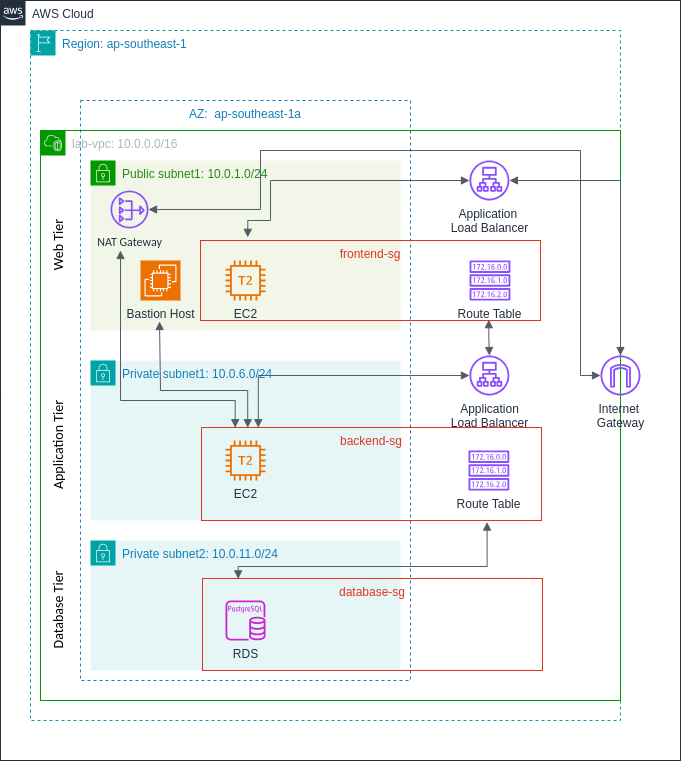

The diagram above was exported from draw.io. Its source (the exported page's mxGraphModel, read from the mxfile embedded in the PNG):
<mxGraphModel dx="847" dy="411" grid="1" gridSize="10" guides="1" tooltips="1" connect="1" arrows="1" fold="1" page="1" pageScale="1" pageWidth="850" pageHeight="1100" math="0" shadow="0">
  <root>
    <mxCell id="0" />
    <mxCell id="1" parent="0" />
    <mxCell id="8xUAQV1gmijpIuZzmbAh-1" value="AWS Cloud" style="points=[[0,0],[0.25,0],[0.5,0],[0.75,0],[1,0],[1,0.25],[1,0.5],[1,0.75],[1,1],[0.75,1],[0.5,1],[0.25,1],[0,1],[0,0.75],[0,0.5],[0,0.25]];outlineConnect=0;gradientColor=none;html=1;whiteSpace=wrap;fontSize=12;fontStyle=0;container=1;pointerEvents=0;collapsible=0;recursiveResize=0;shape=mxgraph.aws4.group;grIcon=mxgraph.aws4.group_aws_cloud_alt;strokeColor=#232F3E;fillColor=none;verticalAlign=top;align=left;spacingLeft=30;fontColor=#232F3E;dashed=0;" parent="1" vertex="1">
      <mxGeometry x="80" y="40" width="680" height="760" as="geometry" />
    </mxCell>
    <mxCell id="8xUAQV1gmijpIuZzmbAh-2" value="Region: ap-southeast-1" style="points=[[0,0],[0.25,0],[0.5,0],[0.75,0],[1,0],[1,0.25],[1,0.5],[1,0.75],[1,1],[0.75,1],[0.5,1],[0.25,1],[0,1],[0,0.75],[0,0.5],[0,0.25]];outlineConnect=0;gradientColor=none;html=1;whiteSpace=wrap;fontSize=12;fontStyle=0;container=1;pointerEvents=0;collapsible=0;recursiveResize=0;shape=mxgraph.aws4.group;grIcon=mxgraph.aws4.group_region;strokeColor=#00A4A6;fillColor=none;verticalAlign=top;align=left;spacingLeft=30;fontColor=#147EBA;dashed=1;" parent="8xUAQV1gmijpIuZzmbAh-1" vertex="1">
      <mxGeometry x="30" y="30" width="590" height="690" as="geometry" />
    </mxCell>
    <mxCell id="8xUAQV1gmijpIuZzmbAh-3" value="AZ:&amp;nbsp; ap-southeast-1a" style="fillColor=none;strokeColor=#147EBA;dashed=1;verticalAlign=top;fontStyle=0;fontColor=#147EBA;whiteSpace=wrap;html=1;" parent="8xUAQV1gmijpIuZzmbAh-2" vertex="1">
      <mxGeometry x="50" y="70" width="330" height="580" as="geometry" />
    </mxCell>
    <mxCell id="8xUAQV1gmijpIuZzmbAh-5" value="Public subnet1: 10.0.1.0/24" style="points=[[0,0],[0.25,0],[0.5,0],[0.75,0],[1,0],[1,0.25],[1,0.5],[1,0.75],[1,1],[0.75,1],[0.5,1],[0.25,1],[0,1],[0,0.75],[0,0.5],[0,0.25]];outlineConnect=0;gradientColor=none;html=1;whiteSpace=wrap;fontSize=12;fontStyle=0;container=1;pointerEvents=0;collapsible=0;recursiveResize=0;shape=mxgraph.aws4.group;grIcon=mxgraph.aws4.group_security_group;grStroke=0;strokeColor=#009900;fillColor=#F2F6E8;verticalAlign=top;align=left;spacingLeft=30;fontColor=#248814;dashed=0;" parent="8xUAQV1gmijpIuZzmbAh-2" vertex="1">
      <mxGeometry x="60" y="130" width="310" height="170" as="geometry" />
    </mxCell>
    <mxCell id="8xUAQV1gmijpIuZzmbAh-13" value="&lt;font face=&quot;Calibri&quot; data-font-src=&quot;https://fonts.googleapis.com/css?family=Calibri&quot;&gt;NAT Gateway&lt;/font&gt;" style="sketch=0;outlineConnect=0;fontColor=#232F3E;gradientColor=none;fillColor=#8C4FFF;strokeColor=none;dashed=0;verticalLabelPosition=bottom;verticalAlign=top;align=center;html=1;fontSize=12;fontStyle=0;aspect=fixed;pointerEvents=1;shape=mxgraph.aws4.nat_gateway;" parent="8xUAQV1gmijpIuZzmbAh-5" vertex="1">
      <mxGeometry x="20" y="30" width="38" height="38" as="geometry" />
    </mxCell>
    <mxCell id="8xUAQV1gmijpIuZzmbAh-20" value="EC2" style="sketch=0;outlineConnect=0;fontColor=#232F3E;gradientColor=none;fillColor=#ED7100;strokeColor=none;dashed=0;verticalLabelPosition=bottom;verticalAlign=top;align=center;html=1;fontSize=12;fontStyle=0;aspect=fixed;pointerEvents=1;shape=mxgraph.aws4.t2_instance;" parent="8xUAQV1gmijpIuZzmbAh-5" vertex="1">
      <mxGeometry x="135" y="100" width="40" height="40" as="geometry" />
    </mxCell>
    <mxCell id="8xUAQV1gmijpIuZzmbAh-17" value="Bastion Host" style="sketch=0;points=[[0,0,0],[0.25,0,0],[0.5,0,0],[0.75,0,0],[1,0,0],[0,1,0],[0.25,1,0],[0.5,1,0],[0.75,1,0],[1,1,0],[0,0.25,0],[0,0.5,0],[0,0.75,0],[1,0.25,0],[1,0.5,0],[1,0.75,0]];outlineConnect=0;fontColor=#232F3E;fillColor=#ED7100;strokeColor=#ffffff;dashed=0;verticalLabelPosition=bottom;verticalAlign=top;align=center;html=1;fontSize=12;fontStyle=0;aspect=fixed;shape=mxgraph.aws4.resourceIcon;resIcon=mxgraph.aws4.ec2;" parent="8xUAQV1gmijpIuZzmbAh-5" vertex="1">
      <mxGeometry x="50" y="100" width="40" height="40" as="geometry" />
    </mxCell>
    <mxCell id="8xUAQV1gmijpIuZzmbAh-6" value="Private subnet1: 10.0.6.0/24" style="points=[[0,0],[0.25,0],[0.5,0],[0.75,0],[1,0],[1,0.25],[1,0.5],[1,0.75],[1,1],[0.75,1],[0.5,1],[0.25,1],[0,1],[0,0.75],[0,0.5],[0,0.25]];outlineConnect=0;gradientColor=none;html=1;whiteSpace=wrap;fontSize=12;fontStyle=0;container=1;pointerEvents=0;collapsible=0;recursiveResize=0;shape=mxgraph.aws4.group;grIcon=mxgraph.aws4.group_security_group;grStroke=0;strokeColor=#00A4A6;fillColor=#E6F6F7;verticalAlign=top;align=left;spacingLeft=30;fontColor=#147EBA;dashed=0;" parent="8xUAQV1gmijpIuZzmbAh-2" vertex="1">
      <mxGeometry x="60" y="330" width="310" height="160" as="geometry" />
    </mxCell>
    <mxCell id="8xUAQV1gmijpIuZzmbAh-21" value="EC2" style="sketch=0;outlineConnect=0;fontColor=#232F3E;gradientColor=none;fillColor=#ED7100;strokeColor=none;dashed=0;verticalLabelPosition=bottom;verticalAlign=top;align=center;html=1;fontSize=12;fontStyle=0;aspect=fixed;pointerEvents=1;shape=mxgraph.aws4.t2_instance;" parent="8xUAQV1gmijpIuZzmbAh-6" vertex="1">
      <mxGeometry x="135" y="80" width="40" height="40" as="geometry" />
    </mxCell>
    <mxCell id="8xUAQV1gmijpIuZzmbAh-7" value="Private subnet2: 10.0.11.0/24" style="points=[[0,0],[0.25,0],[0.5,0],[0.75,0],[1,0],[1,0.25],[1,0.5],[1,0.75],[1,1],[0.75,1],[0.5,1],[0.25,1],[0,1],[0,0.75],[0,0.5],[0,0.25]];outlineConnect=0;gradientColor=none;html=1;whiteSpace=wrap;fontSize=12;fontStyle=0;container=1;pointerEvents=0;collapsible=0;recursiveResize=0;shape=mxgraph.aws4.group;grIcon=mxgraph.aws4.group_security_group;grStroke=0;strokeColor=#00A4A6;fillColor=#E6F6F7;verticalAlign=top;align=left;spacingLeft=30;fontColor=#147EBA;dashed=0;" parent="8xUAQV1gmijpIuZzmbAh-2" vertex="1">
      <mxGeometry x="60" y="510" width="310" height="130" as="geometry" />
    </mxCell>
    <mxCell id="8xUAQV1gmijpIuZzmbAh-9" value="Application&amp;nbsp;&lt;div&gt;Load Balancer&lt;/div&gt;" style="sketch=0;outlineConnect=0;fontColor=#232F3E;gradientColor=none;fillColor=#8C4FFF;strokeColor=none;dashed=0;verticalLabelPosition=bottom;verticalAlign=top;align=center;html=1;fontSize=12;fontStyle=0;aspect=fixed;pointerEvents=1;shape=mxgraph.aws4.application_load_balancer;" parent="8xUAQV1gmijpIuZzmbAh-2" vertex="1">
      <mxGeometry x="438.94" y="130" width="40" height="40" as="geometry" />
    </mxCell>
    <mxCell id="8xUAQV1gmijpIuZzmbAh-11" value="Route Table" style="sketch=0;outlineConnect=0;fontColor=#232F3E;gradientColor=none;fillColor=#8C4FFF;strokeColor=none;dashed=0;verticalLabelPosition=bottom;verticalAlign=top;align=center;html=1;fontSize=12;fontStyle=0;aspect=fixed;pointerEvents=1;shape=mxgraph.aws4.route_table;" parent="8xUAQV1gmijpIuZzmbAh-2" vertex="1">
      <mxGeometry x="437.88" y="420" width="41.06" height="40" as="geometry" />
    </mxCell>
    <mxCell id="8xUAQV1gmijpIuZzmbAh-12" value="Route Table" style="sketch=0;outlineConnect=0;fontColor=#232F3E;gradientColor=none;fillColor=#8C4FFF;strokeColor=none;dashed=0;verticalLabelPosition=bottom;verticalAlign=top;align=center;html=1;fontSize=12;fontStyle=0;aspect=fixed;pointerEvents=1;shape=mxgraph.aws4.route_table;" parent="8xUAQV1gmijpIuZzmbAh-2" vertex="1">
      <mxGeometry x="438.94" y="230" width="41.06" height="40" as="geometry" />
    </mxCell>
    <mxCell id="8xUAQV1gmijpIuZzmbAh-14" value="RDS" style="sketch=0;outlineConnect=0;fontColor=#232F3E;gradientColor=none;fillColor=#C925D1;strokeColor=none;dashed=0;verticalLabelPosition=bottom;verticalAlign=top;align=center;html=1;fontSize=12;fontStyle=0;aspect=fixed;pointerEvents=1;shape=mxgraph.aws4.rds_postgresql_instance;" parent="8xUAQV1gmijpIuZzmbAh-2" vertex="1">
      <mxGeometry x="195" y="570" width="40" height="40" as="geometry" />
    </mxCell>
    <mxCell id="8xUAQV1gmijpIuZzmbAh-33" value="&lt;span style=&quot;font-family: Calibri; font-size: 14px; font-weight: normal;&quot;&gt;Application Tier&lt;/span&gt;" style="text;strokeColor=none;fillColor=none;html=1;fontSize=24;fontStyle=1;verticalAlign=middle;align=center;rotation=-90;" parent="8xUAQV1gmijpIuZzmbAh-2" vertex="1">
      <mxGeometry x="-50" y="395" width="150" height="40" as="geometry" />
    </mxCell>
    <mxCell id="8xUAQV1gmijpIuZzmbAh-34" value="&lt;span style=&quot;font-family: Calibri; font-size: 14px; font-weight: normal;&quot;&gt;Web Tier&lt;/span&gt;" style="text;strokeColor=none;fillColor=none;html=1;fontSize=24;fontStyle=1;verticalAlign=middle;align=center;rotation=-90;" parent="8xUAQV1gmijpIuZzmbAh-2" vertex="1">
      <mxGeometry x="-60" y="195" width="170" height="40" as="geometry" />
    </mxCell>
    <mxCell id="8xUAQV1gmijpIuZzmbAh-35" value="&lt;span style=&quot;font-family: Calibri; font-size: 14px; font-weight: normal;&quot;&gt;Database Tier&lt;/span&gt;" style="text;strokeColor=none;fillColor=none;html=1;fontSize=24;fontStyle=1;verticalAlign=middle;align=center;rotation=-90;" parent="8xUAQV1gmijpIuZzmbAh-2" vertex="1">
      <mxGeometry x="-40" y="560" width="130" height="40" as="geometry" />
    </mxCell>
    <mxCell id="Dg76yOd6FbmSH6TMorVK-1" value="lab-vpc: 10.0.0.0/16" style="points=[[0,0],[0.25,0],[0.5,0],[0.75,0],[1,0],[1,0.25],[1,0.5],[1,0.75],[1,1],[0.75,1],[0.5,1],[0.25,1],[0,1],[0,0.75],[0,0.5],[0,0.25]];outlineConnect=0;gradientColor=none;html=1;whiteSpace=wrap;fontSize=12;fontStyle=0;container=1;pointerEvents=0;collapsible=0;recursiveResize=0;shape=mxgraph.aws4.group;grIcon=mxgraph.aws4.group_vpc2;strokeColor=#009900;fillColor=none;verticalAlign=top;align=left;spacingLeft=30;fontColor=#AAB7B8;dashed=0;" parent="8xUAQV1gmijpIuZzmbAh-2" vertex="1">
      <mxGeometry x="10" y="100" width="580" height="570" as="geometry" />
    </mxCell>
    <mxCell id="8xUAQV1gmijpIuZzmbAh-10" value="Application&lt;div&gt;Load Balancer&lt;/div&gt;" style="sketch=0;outlineConnect=0;fontColor=#232F3E;gradientColor=none;fillColor=#8C4FFF;strokeColor=none;dashed=0;verticalLabelPosition=bottom;verticalAlign=top;align=center;html=1;fontSize=12;fontStyle=0;aspect=fixed;pointerEvents=1;shape=mxgraph.aws4.application_load_balancer;" parent="Dg76yOd6FbmSH6TMorVK-1" vertex="1">
      <mxGeometry x="428.94" y="225" width="40" height="40" as="geometry" />
    </mxCell>
    <mxCell id="8xUAQV1gmijpIuZzmbAh-8" value="Internet&amp;nbsp;&lt;div&gt;Gateway&lt;/div&gt;" style="sketch=0;outlineConnect=0;fontColor=#232F3E;gradientColor=none;fillColor=#8C4FFF;strokeColor=none;dashed=0;verticalLabelPosition=bottom;verticalAlign=top;align=center;html=1;fontSize=12;fontStyle=0;aspect=fixed;pointerEvents=1;shape=mxgraph.aws4.internet_gateway;" parent="8xUAQV1gmijpIuZzmbAh-1" vertex="1">
      <mxGeometry x="600" y="355" width="40" height="40" as="geometry" />
    </mxCell>
    <mxCell id="Dg76yOd6FbmSH6TMorVK-2" value="" style="edgeStyle=orthogonalEdgeStyle;html=1;endArrow=block;elbow=vertical;startArrow=block;startFill=1;endFill=1;strokeColor=#545B64;rounded=0;" parent="8xUAQV1gmijpIuZzmbAh-1" source="8xUAQV1gmijpIuZzmbAh-9" target="8xUAQV1gmijpIuZzmbAh-8" edge="1">
      <mxGeometry width="100" relative="1" as="geometry">
        <mxPoint x="290" y="330" as="sourcePoint" />
        <mxPoint x="390" y="330" as="targetPoint" />
      </mxGeometry>
    </mxCell>
    <mxCell id="Dg76yOd6FbmSH6TMorVK-9" value="" style="edgeStyle=orthogonalEdgeStyle;html=1;endArrow=block;elbow=vertical;startArrow=block;startFill=1;endFill=1;strokeColor=#545B64;rounded=0;" parent="8xUAQV1gmijpIuZzmbAh-1" source="8xUAQV1gmijpIuZzmbAh-13" target="8xUAQV1gmijpIuZzmbAh-8" edge="1">
      <mxGeometry width="100" relative="1" as="geometry">
        <mxPoint x="290" y="240" as="sourcePoint" />
        <mxPoint x="620" y="240" as="targetPoint" />
        <Array as="points">
          <mxPoint x="260" y="209" />
          <mxPoint x="260" y="150" />
          <mxPoint x="580" y="150" />
          <mxPoint x="580" y="375" />
        </Array>
      </mxGeometry>
    </mxCell>
    <mxCell id="8xUAQV1gmijpIuZzmbAh-30" value="backend-sg" style="fillColor=none;strokeColor=#DD3522;verticalAlign=top;fontStyle=0;fontColor=#DD3522;whiteSpace=wrap;html=1;" parent="1" vertex="1">
      <mxGeometry x="281" y="467" width="340" height="93" as="geometry" />
    </mxCell>
    <mxCell id="8xUAQV1gmijpIuZzmbAh-31" value="database-sg" style="fillColor=none;strokeColor=#DD3522;verticalAlign=top;fontStyle=0;fontColor=#DD3522;whiteSpace=wrap;html=1;" parent="1" vertex="1">
      <mxGeometry x="282" y="618" width="340" height="92" as="geometry" />
    </mxCell>
    <mxCell id="8xUAQV1gmijpIuZzmbAh-29" value="frontend-sg" style="fillColor=none;strokeColor=#DD3522;verticalAlign=top;fontStyle=0;fontColor=#DD3522;whiteSpace=wrap;html=1;" parent="1" vertex="1">
      <mxGeometry x="280" y="280" width="340" height="80" as="geometry" />
    </mxCell>
    <mxCell id="Dg76yOd6FbmSH6TMorVK-3" value="" style="edgeStyle=orthogonalEdgeStyle;html=1;endArrow=block;elbow=vertical;startArrow=block;startFill=1;endFill=1;strokeColor=#545B64;rounded=0;exitX=0.848;exitY=0.99;exitDx=0;exitDy=0;exitPerimeter=0;" parent="1" source="8xUAQV1gmijpIuZzmbAh-29" target="8xUAQV1gmijpIuZzmbAh-10" edge="1">
      <mxGeometry width="100" relative="1" as="geometry">
        <mxPoint x="370" y="370" as="sourcePoint" />
        <mxPoint x="470" y="370" as="targetPoint" />
      </mxGeometry>
    </mxCell>
    <mxCell id="Dg76yOd6FbmSH6TMorVK-4" value="" style="edgeStyle=orthogonalEdgeStyle;html=1;endArrow=block;elbow=vertical;startArrow=block;startFill=1;endFill=1;strokeColor=#545B64;rounded=0;exitX=0.105;exitY=0.004;exitDx=0;exitDy=0;exitPerimeter=0;entryX=0.84;entryY=1.017;entryDx=0;entryDy=0;entryPerimeter=0;" parent="1" source="8xUAQV1gmijpIuZzmbAh-31" target="8xUAQV1gmijpIuZzmbAh-30" edge="1">
      <mxGeometry width="100" relative="1" as="geometry">
        <mxPoint x="370" y="470" as="sourcePoint" />
        <mxPoint x="470" y="470" as="targetPoint" />
        <Array as="points">
          <mxPoint x="318" y="606" />
          <mxPoint x="567" y="606" />
        </Array>
      </mxGeometry>
    </mxCell>
    <mxCell id="Dg76yOd6FbmSH6TMorVK-6" value="" style="edgeStyle=orthogonalEdgeStyle;html=1;endArrow=block;elbow=vertical;startArrow=block;startFill=1;endFill=1;strokeColor=#545B64;rounded=0;exitX=0.136;exitY=0.002;exitDx=0;exitDy=0;exitPerimeter=0;" parent="1" source="8xUAQV1gmijpIuZzmbAh-30" edge="1">
      <mxGeometry width="100" relative="1" as="geometry">
        <mxPoint x="370" y="370" as="sourcePoint" />
        <mxPoint x="239" y="361" as="targetPoint" />
        <Array as="points">
          <mxPoint x="327" y="430" />
          <mxPoint x="240" y="430" />
        </Array>
      </mxGeometry>
    </mxCell>
    <mxCell id="Dg76yOd6FbmSH6TMorVK-7" value="" style="edgeStyle=orthogonalEdgeStyle;html=1;endArrow=block;elbow=vertical;startArrow=block;startFill=1;endFill=1;strokeColor=#545B64;rounded=0;exitX=0.099;exitY=0.002;exitDx=0;exitDy=0;exitPerimeter=0;" parent="1" source="8xUAQV1gmijpIuZzmbAh-30" edge="1">
      <mxGeometry width="100" relative="1" as="geometry">
        <mxPoint x="370" y="370" as="sourcePoint" />
        <mxPoint x="200" y="290" as="targetPoint" />
        <Array as="points">
          <mxPoint x="315" y="440" />
          <mxPoint x="200" y="440" />
        </Array>
      </mxGeometry>
    </mxCell>
    <mxCell id="Dg76yOd6FbmSH6TMorVK-8" value="" style="edgeStyle=orthogonalEdgeStyle;html=1;endArrow=block;elbow=vertical;startArrow=block;startFill=1;endFill=1;strokeColor=#545B64;rounded=0;exitX=0.167;exitY=0.002;exitDx=0;exitDy=0;exitPerimeter=0;" parent="1" source="8xUAQV1gmijpIuZzmbAh-30" target="8xUAQV1gmijpIuZzmbAh-10" edge="1">
      <mxGeometry width="100" relative="1" as="geometry">
        <mxPoint x="370" y="370" as="sourcePoint" />
        <mxPoint x="507" y="415" as="targetPoint" />
        <Array as="points">
          <mxPoint x="338" y="415" />
        </Array>
      </mxGeometry>
    </mxCell>
    <mxCell id="Dg76yOd6FbmSH6TMorVK-10" value="" style="edgeStyle=orthogonalEdgeStyle;html=1;endArrow=block;elbow=vertical;startArrow=block;startFill=1;endFill=1;strokeColor=#545B64;rounded=0;exitX=0.139;exitY=-0.04;exitDx=0;exitDy=0;exitPerimeter=0;" parent="1" source="8xUAQV1gmijpIuZzmbAh-29" target="8xUAQV1gmijpIuZzmbAh-9" edge="1">
      <mxGeometry width="100" relative="1" as="geometry">
        <mxPoint x="370" y="370" as="sourcePoint" />
        <mxPoint x="470" y="370" as="targetPoint" />
        <Array as="points">
          <mxPoint x="327" y="260" />
          <mxPoint x="350" y="260" />
          <mxPoint x="350" y="220" />
        </Array>
      </mxGeometry>
    </mxCell>
  </root>
</mxGraphModel>